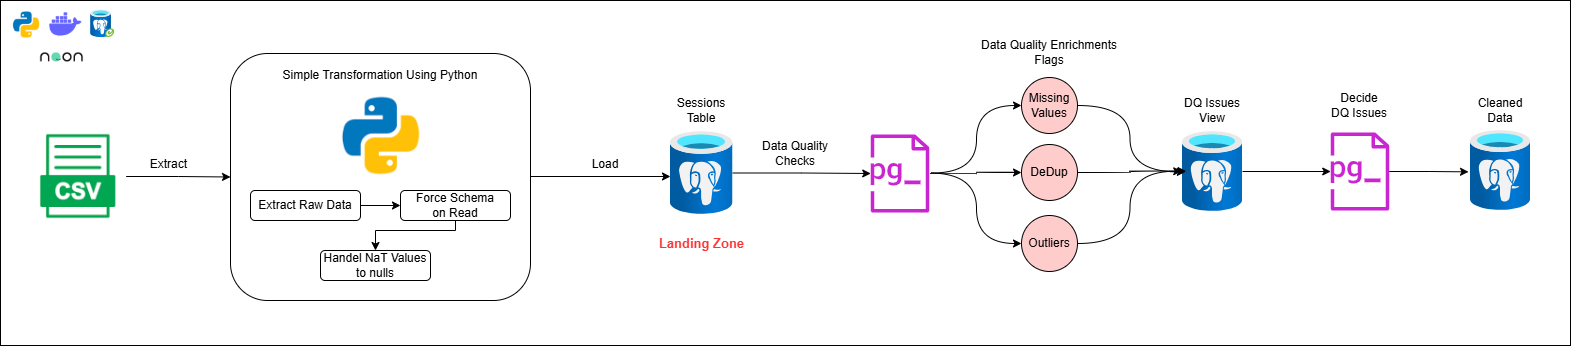

The diagram above was exported from draw.io. Its source (the exported page's mxGraphModel, read from the mxfile embedded in the PNG):
<mxGraphModel dx="1892" dy="562" grid="1" gridSize="10" guides="1" tooltips="1" connect="1" arrows="1" fold="1" page="1" pageScale="1" pageWidth="850" pageHeight="1100" math="0" shadow="0">
  <root>
    <mxCell id="0" />
    <mxCell id="1" parent="0" />
    <mxCell id="Yd2XoPl-8vcaEzNwOtFX-62" value="" style="rounded=0;whiteSpace=wrap;html=1;" parent="1" vertex="1">
      <mxGeometry x="-10" y="55" width="1570" height="345" as="geometry" />
    </mxCell>
    <mxCell id="Yd2XoPl-8vcaEzNwOtFX-21" style="edgeStyle=orthogonalEdgeStyle;rounded=0;orthogonalLoop=1;jettySize=auto;html=1;" parent="1" source="Yd2XoPl-8vcaEzNwOtFX-15" edge="1">
      <mxGeometry relative="1" as="geometry">
        <mxPoint x="660" y="231" as="targetPoint" />
      </mxGeometry>
    </mxCell>
    <mxCell id="Yd2XoPl-8vcaEzNwOtFX-15" value="" style="rounded=1;whiteSpace=wrap;html=1;" parent="1" vertex="1">
      <mxGeometry x="220" y="108" width="300" height="247" as="geometry" />
    </mxCell>
    <mxCell id="Yd2XoPl-8vcaEzNwOtFX-19" style="edgeStyle=orthogonalEdgeStyle;rounded=0;orthogonalLoop=1;jettySize=auto;html=1;entryX=0;entryY=0.5;entryDx=0;entryDy=0;" parent="1" source="Yd2XoPl-8vcaEzNwOtFX-1" target="Yd2XoPl-8vcaEzNwOtFX-15" edge="1">
      <mxGeometry relative="1" as="geometry" />
    </mxCell>
    <mxCell id="Yd2XoPl-8vcaEzNwOtFX-1" value="" style="shape=image;verticalLabelPosition=bottom;labelBackgroundColor=default;verticalAlign=top;aspect=fixed;imageAspect=0;image=data:image/png,(base64 omitted: 3000 chars);" parent="1" vertex="1">
      <mxGeometry x="20" y="186" width="95.63" height="90" as="geometry" />
    </mxCell>
    <mxCell id="Yd2XoPl-8vcaEzNwOtFX-3" value="" style="shape=image;verticalLabelPosition=bottom;labelBackgroundColor=default;verticalAlign=top;aspect=fixed;imageAspect=0;image=data:image/png,(base64 omitted: 3340 chars);" parent="1" vertex="1">
      <mxGeometry x="323.31" y="145" width="96.69" height="91" as="geometry" />
    </mxCell>
    <mxCell id="Yd2XoPl-8vcaEzNwOtFX-17" style="edgeStyle=orthogonalEdgeStyle;rounded=0;orthogonalLoop=1;jettySize=auto;html=1;" parent="1" source="Yd2XoPl-8vcaEzNwOtFX-9" target="Yd2XoPl-8vcaEzNwOtFX-12" edge="1">
      <mxGeometry relative="1" as="geometry" />
    </mxCell>
    <mxCell id="Yd2XoPl-8vcaEzNwOtFX-9" value="Extract Raw Data" style="rounded=1;whiteSpace=wrap;html=1;" parent="1" vertex="1">
      <mxGeometry x="240" y="245" width="110" height="30" as="geometry" />
    </mxCell>
    <mxCell id="Yd2XoPl-8vcaEzNwOtFX-18" style="edgeStyle=orthogonalEdgeStyle;rounded=0;orthogonalLoop=1;jettySize=auto;html=1;entryX=0.5;entryY=0;entryDx=0;entryDy=0;" parent="1" source="Yd2XoPl-8vcaEzNwOtFX-12" target="Yd2XoPl-8vcaEzNwOtFX-14" edge="1">
      <mxGeometry relative="1" as="geometry">
        <Array as="points">
          <mxPoint x="445" y="285" />
          <mxPoint x="365" y="285" />
        </Array>
      </mxGeometry>
    </mxCell>
    <mxCell id="Yd2XoPl-8vcaEzNwOtFX-12" value="Force Schema&lt;div&gt;on Read&lt;/div&gt;" style="rounded=1;whiteSpace=wrap;html=1;" parent="1" vertex="1">
      <mxGeometry x="390" y="245" width="110" height="30" as="geometry" />
    </mxCell>
    <mxCell id="Yd2XoPl-8vcaEzNwOtFX-14" value="Handel NaT Values&lt;div&gt;to nulls&lt;/div&gt;" style="rounded=1;whiteSpace=wrap;html=1;" parent="1" vertex="1">
      <mxGeometry x="310" y="305" width="110" height="30" as="geometry" />
    </mxCell>
    <mxCell id="Yd2XoPl-8vcaEzNwOtFX-22" value="Sessions&lt;div&gt;Table&lt;/div&gt;" style="text;html=1;align=center;verticalAlign=middle;whiteSpace=wrap;rounded=0;" parent="1" vertex="1">
      <mxGeometry x="661.13" y="150" width="60" height="30" as="geometry" />
    </mxCell>
    <mxCell id="Yd2XoPl-8vcaEzNwOtFX-32" style="edgeStyle=orthogonalEdgeStyle;rounded=0;orthogonalLoop=1;jettySize=auto;html=1;" parent="1" source="Yd2XoPl-8vcaEzNwOtFX-25" target="Yd2XoPl-8vcaEzNwOtFX-55" edge="1">
      <mxGeometry relative="1" as="geometry">
        <mxPoint x="850" y="227.5" as="targetPoint" />
      </mxGeometry>
    </mxCell>
    <mxCell id="Yd2XoPl-8vcaEzNwOtFX-25" value="" style="image;aspect=fixed;html=1;points=[];align=center;fontSize=12;image=img/lib/azure2/databases/Azure_Database_PostgreSQL_Server.svg;" parent="1" vertex="1">
      <mxGeometry x="660" y="186" width="62.25" height="83" as="geometry" />
    </mxCell>
    <mxCell id="Yd2XoPl-8vcaEzNwOtFX-26" value="Load" style="text;html=1;align=center;verticalAlign=middle;whiteSpace=wrap;rounded=0;" parent="1" vertex="1">
      <mxGeometry x="530" y="204" width="130" height="30" as="geometry" />
    </mxCell>
    <mxCell id="Yd2XoPl-8vcaEzNwOtFX-27" value="Extract&amp;nbsp;" style="text;html=1;align=center;verticalAlign=middle;whiteSpace=wrap;rounded=0;" parent="1" vertex="1">
      <mxGeometry x="130" y="204" width="60" height="30" as="geometry" />
    </mxCell>
    <mxCell id="Yd2XoPl-8vcaEzNwOtFX-29" value="Simple Transformation Using Python" style="text;html=1;align=center;verticalAlign=middle;whiteSpace=wrap;rounded=0;" parent="1" vertex="1">
      <mxGeometry x="255" y="115" width="230" height="30" as="geometry" />
    </mxCell>
    <mxCell id="Yd2XoPl-8vcaEzNwOtFX-37" style="edgeStyle=orthogonalEdgeStyle;rounded=0;orthogonalLoop=1;jettySize=auto;html=1;entryX=0;entryY=0.5;entryDx=0;entryDy=0;curved=1;" parent="1" target="Yd2XoPl-8vcaEzNwOtFX-34" edge="1">
      <mxGeometry relative="1" as="geometry">
        <mxPoint x="920" y="227.5" as="sourcePoint" />
      </mxGeometry>
    </mxCell>
    <mxCell id="Yd2XoPl-8vcaEzNwOtFX-38" style="edgeStyle=orthogonalEdgeStyle;rounded=0;orthogonalLoop=1;jettySize=auto;html=1;entryX=0;entryY=0.5;entryDx=0;entryDy=0;curved=1;" parent="1" target="Yd2XoPl-8vcaEzNwOtFX-35" edge="1">
      <mxGeometry relative="1" as="geometry">
        <mxPoint x="920" y="227.5" as="sourcePoint" />
      </mxGeometry>
    </mxCell>
    <mxCell id="Yd2XoPl-8vcaEzNwOtFX-39" style="edgeStyle=orthogonalEdgeStyle;rounded=0;orthogonalLoop=1;jettySize=auto;html=1;entryX=0;entryY=0.5;entryDx=0;entryDy=0;curved=1;" parent="1" target="Yd2XoPl-8vcaEzNwOtFX-36" edge="1">
      <mxGeometry relative="1" as="geometry">
        <mxPoint x="920" y="227.5" as="sourcePoint" />
      </mxGeometry>
    </mxCell>
    <mxCell id="Yd2XoPl-8vcaEzNwOtFX-33" value="Data Quality Checks" style="text;html=1;align=center;verticalAlign=middle;whiteSpace=wrap;rounded=0;" parent="1" vertex="1">
      <mxGeometry x="750" y="192.5" width="70" height="30" as="geometry" />
    </mxCell>
    <mxCell id="Yd2XoPl-8vcaEzNwOtFX-34" value="Missing Values" style="ellipse;whiteSpace=wrap;html=1;aspect=fixed;fillColor=#FFCCCC;" parent="1" vertex="1">
      <mxGeometry x="1011" y="132" width="56" height="56" as="geometry" />
    </mxCell>
    <mxCell id="Yd2XoPl-8vcaEzNwOtFX-35" value="DeDup" style="ellipse;whiteSpace=wrap;html=1;aspect=fixed;fillColor=#FFCCCC;" parent="1" vertex="1">
      <mxGeometry x="1011" y="199" width="56" height="56" as="geometry" />
    </mxCell>
    <mxCell id="Yd2XoPl-8vcaEzNwOtFX-36" value="Outliers" style="ellipse;whiteSpace=wrap;html=1;aspect=fixed;fillColor=#FFCCCC;" parent="1" vertex="1">
      <mxGeometry x="1011" y="270" width="56" height="56" as="geometry" />
    </mxCell>
    <mxCell id="Yd2XoPl-8vcaEzNwOtFX-58" style="edgeStyle=orthogonalEdgeStyle;rounded=0;orthogonalLoop=1;jettySize=auto;html=1;" parent="1" source="Yd2XoPl-8vcaEzNwOtFX-42" target="Yd2XoPl-8vcaEzNwOtFX-57" edge="1">
      <mxGeometry relative="1" as="geometry" />
    </mxCell>
    <mxCell id="Yd2XoPl-8vcaEzNwOtFX-42" value="" style="image;aspect=fixed;html=1;points=[];align=center;fontSize=12;image=img/lib/azure2/databases/Azure_Database_PostgreSQL_Server.svg;" parent="1" vertex="1">
      <mxGeometry x="1172" y="186" width="60" height="80" as="geometry" />
    </mxCell>
    <mxCell id="Yd2XoPl-8vcaEzNwOtFX-44" style="edgeStyle=orthogonalEdgeStyle;rounded=0;orthogonalLoop=1;jettySize=auto;html=1;entryX=0.047;entryY=0.505;entryDx=0;entryDy=0;entryPerimeter=0;curved=1;" parent="1" source="Yd2XoPl-8vcaEzNwOtFX-34" target="Yd2XoPl-8vcaEzNwOtFX-42" edge="1">
      <mxGeometry relative="1" as="geometry" />
    </mxCell>
    <mxCell id="Yd2XoPl-8vcaEzNwOtFX-45" style="edgeStyle=orthogonalEdgeStyle;rounded=0;orthogonalLoop=1;jettySize=auto;html=1;entryX=0.06;entryY=0.495;entryDx=0;entryDy=0;entryPerimeter=0;curved=1;" parent="1" source="Yd2XoPl-8vcaEzNwOtFX-35" target="Yd2XoPl-8vcaEzNwOtFX-42" edge="1">
      <mxGeometry relative="1" as="geometry" />
    </mxCell>
    <mxCell id="Yd2XoPl-8vcaEzNwOtFX-47" style="edgeStyle=orthogonalEdgeStyle;rounded=0;orthogonalLoop=1;jettySize=auto;html=1;entryX=-0.013;entryY=0.497;entryDx=0;entryDy=0;entryPerimeter=0;curved=1;" parent="1" source="Yd2XoPl-8vcaEzNwOtFX-36" target="Yd2XoPl-8vcaEzNwOtFX-42" edge="1">
      <mxGeometry relative="1" as="geometry" />
    </mxCell>
    <mxCell id="Yd2XoPl-8vcaEzNwOtFX-48" value="DQ Issues View" style="text;html=1;align=center;verticalAlign=middle;whiteSpace=wrap;rounded=0;" parent="1" vertex="1">
      <mxGeometry x="1167" y="150" width="70" height="30" as="geometry" />
    </mxCell>
    <mxCell id="Yd2XoPl-8vcaEzNwOtFX-50" value="" style="image;aspect=fixed;html=1;points=[];align=center;fontSize=12;image=img/lib/azure2/databases/Azure_Database_PostgreSQL_Server.svg;" parent="1" vertex="1">
      <mxGeometry x="1460" y="185" width="60" height="80" as="geometry" />
    </mxCell>
    <mxCell id="Yd2XoPl-8vcaEzNwOtFX-55" value="" style="sketch=0;outlineConnect=0;fontColor=#232F3E;gradientColor=none;fillColor=#C925D1;strokeColor=none;dashed=0;verticalLabelPosition=bottom;verticalAlign=top;align=center;html=1;fontSize=12;fontStyle=0;aspect=fixed;pointerEvents=1;shape=mxgraph.aws4.rds_trusted_language_extensions_for_postgresql;" parent="1" vertex="1">
      <mxGeometry x="860" y="189" width="59" height="78" as="geometry" />
    </mxCell>
    <mxCell id="Yd2XoPl-8vcaEzNwOtFX-57" value="" style="sketch=0;outlineConnect=0;fontColor=#232F3E;gradientColor=none;fillColor=#C925D1;strokeColor=none;dashed=0;verticalLabelPosition=bottom;verticalAlign=top;align=center;html=1;fontSize=12;fontStyle=0;aspect=fixed;pointerEvents=1;shape=mxgraph.aws4.rds_trusted_language_extensions_for_postgresql;" parent="1" vertex="1">
      <mxGeometry x="1320" y="187" width="59" height="78" as="geometry" />
    </mxCell>
    <mxCell id="Yd2XoPl-8vcaEzNwOtFX-59" style="edgeStyle=orthogonalEdgeStyle;rounded=0;orthogonalLoop=1;jettySize=auto;html=1;entryX=-0.033;entryY=0.517;entryDx=0;entryDy=0;entryPerimeter=0;" parent="1" source="Yd2XoPl-8vcaEzNwOtFX-57" target="Yd2XoPl-8vcaEzNwOtFX-50" edge="1">
      <mxGeometry relative="1" as="geometry" />
    </mxCell>
    <mxCell id="Yd2XoPl-8vcaEzNwOtFX-60" value="Decide DQ Issues" style="text;html=1;align=center;verticalAlign=middle;whiteSpace=wrap;rounded=0;" parent="1" vertex="1">
      <mxGeometry x="1319" y="140" width="60" height="40" as="geometry" />
    </mxCell>
    <mxCell id="Yd2XoPl-8vcaEzNwOtFX-61" value="Cleaned&lt;div&gt;Data&lt;/div&gt;" style="text;html=1;align=center;verticalAlign=middle;whiteSpace=wrap;rounded=0;" parent="1" vertex="1">
      <mxGeometry x="1460" y="145" width="60" height="40" as="geometry" />
    </mxCell>
    <mxCell id="Yd2XoPl-8vcaEzNwOtFX-63" value="Data Quality Enrichments Flags" style="text;html=1;align=center;verticalAlign=middle;whiteSpace=wrap;rounded=0;" parent="1" vertex="1">
      <mxGeometry x="956" y="92" width="166" height="30" as="geometry" />
    </mxCell>
    <mxCell id="Yd2XoPl-8vcaEzNwOtFX-64" value="" style="shape=image;verticalLabelPosition=bottom;labelBackgroundColor=default;verticalAlign=top;aspect=fixed;imageAspect=0;image=data:image/png,(base64 omitted: 3340 chars);" parent="1" vertex="1">
      <mxGeometry y="64" width="32.94" height="31" as="geometry" />
    </mxCell>
    <mxCell id="Yd2XoPl-8vcaEzNwOtFX-65" value="" style="shape=image;html=1;verticalAlign=top;verticalLabelPosition=bottom;labelBackgroundColor=#ffffff;imageAspect=0;aspect=fixed;image=https://cdn1.iconfinder.com/data/icons/unicons-line-vol-3/24/docker-128.png" parent="1" vertex="1">
      <mxGeometry x="36" y="60" width="38.56" height="38.56" as="geometry" />
    </mxCell>
    <mxCell id="Yd2XoPl-8vcaEzNwOtFX-66" value="" style="image;aspect=fixed;html=1;points=[];align=center;fontSize=12;image=img/lib/azure2/databases/Azure_Database_PostgreSQL_Server_Group.svg;" parent="1" vertex="1">
      <mxGeometry x="80" y="64.5" width="24.27" height="27.5" as="geometry" />
    </mxCell>
    <mxCell id="Yd2XoPl-8vcaEzNwOtFX-67" value="&lt;font style=&quot;color: rgb(255, 51, 51); font-size: 13px;&quot;&gt;&lt;b&gt;Landing Zone&lt;/b&gt;&lt;/font&gt;" style="text;html=1;align=center;verticalAlign=middle;whiteSpace=wrap;rounded=0;" parent="1" vertex="1">
      <mxGeometry x="621.7" y="283" width="138.87" height="30" as="geometry" />
    </mxCell>
    <mxCell id="d1NrypNhxWs_sEkMQpOf-1" value="" style="shape=image;verticalLabelPosition=bottom;labelBackgroundColor=default;verticalAlign=top;aspect=fixed;imageAspect=0;image=data:image/png,(base64 omitted: 2972 chars);" vertex="1" parent="1">
      <mxGeometry x="20.88" y="98" width="61.15" height="28" as="geometry" />
    </mxCell>
  </root>
</mxGraphModel>